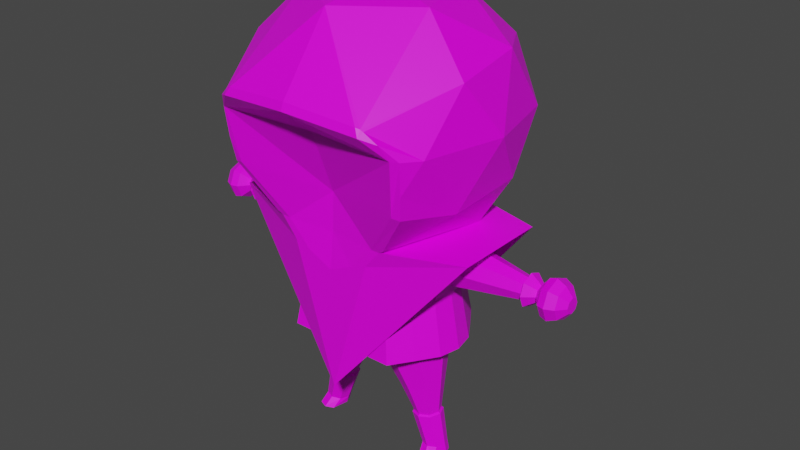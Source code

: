 # Source: Pack-Man.blend  (saved by Blender 3.2.14; exported with 4.5.12 LTS)
import bpy
from mathutils import Matrix  # noqa: F401  (used for matrix-valued properties, if any)

bpy.ops.wm.read_factory_settings(use_empty=True)
scene = bpy.context.scene
scene.name = 'Scene'

# ---- collections
col_collection = bpy.data.collections.new('Collection'); scene.collection.children.link(col_collection)

# ---- images (referenced by path relative to the original .blend; pixels are not part of the script)
import os
ASSET_DIR = os.environ.get("B2B_ASSET_DIR", "")  # directory of the original .blend (textures are referenced by path, not embedded)
HERE = os.path.dirname(os.path.abspath(__file__))  # packed textures are extracted next to this script under _unpacked/

def load_image(name, relpath, width, height, colorspace="sRGB"):
    """Load a texture the original file referenced (path relative to the .blend, or extracted next to this script)."""
    p = next((c for c in (os.path.join(HERE, relpath), os.path.join(ASSET_DIR, relpath)) if relpath and os.path.exists(c)), "")
    if p:
        img = bpy.data.images.load(p, check_existing=True)
        img.name = name
    else:  # same state as the original file: an image datablock whose file is absent (Cycles renders it pink)
        img = bpy.data.images.new(name, width, height)
        img.source = "FILE"
        img.filepath = "//" + (relpath or name)
    img.colorspace_settings.name = colorspace
    return img
img_untitled_1_png = load_image('Untitled-1.png', 'Untitled-1.png', 1024, 1024, 'sRGB')

# ---- materials (node trees are filled in below, after node groups)
mat_material_001 = bpy.data.materials.new('Material.001')
mat_material_001.use_transparent_shadow = False
mat_material_002 = bpy.data.materials.new('Material.002')
mat_material_002.use_transparent_shadow = False
mat_material_003 = bpy.data.materials.new('Material.003')
mat_material_003.use_transparent_shadow = False
mat_material_004 = bpy.data.materials.new('Material.004')
mat_material_004.use_transparent_shadow = False
mat_material_005 = bpy.data.materials.new('Material.005')
mat_material_005.use_transparent_shadow = False
mat_material_006 = bpy.data.materials.new('Material.006')
mat_material_006.use_transparent_shadow = False
mat_material_007 = bpy.data.materials.new('Material.007')
mat_material_007.use_transparent_shadow = False

# ---- material node trees
mat_material_001.use_nodes = True; mat_material_001.node_tree.nodes.clear()
_N = mat_material_001.node_tree.nodes; _L = mat_material_001.node_tree.links
n0 = _N.new('ShaderNodeBsdfPrincipled'); n0.name = 'Principled BSDF'; n0.location = (10, 300)
n0.distribution = 'GGX'
n0.subsurface_method = 'RANDOM_WALK_SKIN'
n0.inputs[0].default_value = (0.3844, 0.2006, 0.01384, 1.0)
n0.inputs[3].default_value = 1.45
n0.inputs[27].default_value = (0.0, 0.0, 0.0, 1.0)
n0.inputs[28].default_value = 1.0
n1 = _N.new('ShaderNodeOutputMaterial'); n1.name = 'Material Output'; n1.location = (300, 300)
_L.new(n0.outputs[0], n1.inputs[0])
n1.is_active_output = True
mat_material_002.use_nodes = True; mat_material_002.node_tree.nodes.clear()
_N = mat_material_002.node_tree.nodes; _L = mat_material_002.node_tree.links
n0 = _N.new('ShaderNodeBsdfPrincipled'); n0.name = 'Principled BSDF'; n0.location = (10, 300)
n0.distribution = 'GGX'
n0.subsurface_method = 'RANDOM_WALK_SKIN'
n0.inputs[0].default_value = (0.8, 0.02739, 0.02428, 1.0)
n0.inputs[3].default_value = 1.45
n0.inputs[27].default_value = (0.0, 0.0, 0.0, 1.0)
n0.inputs[28].default_value = 1.0
n1 = _N.new('ShaderNodeOutputMaterial'); n1.name = 'Material Output'; n1.location = (300, 300)
_L.new(n0.outputs[0], n1.inputs[0])
n1.is_active_output = True
mat_material_003.use_nodes = True; mat_material_003.node_tree.nodes.clear()
_N = mat_material_003.node_tree.nodes; _L = mat_material_003.node_tree.links
n0 = _N.new('ShaderNodeBsdfPrincipled'); n0.name = 'Principled BSDF'; n0.location = (10, 300)
n0.distribution = 'GGX'
n0.subsurface_method = 'RANDOM_WALK_SKIN'
n0.inputs[3].default_value = 1.45
n0.inputs[27].default_value = (0.0, 0.0, 0.0, 1.0)
n0.inputs[28].default_value = 1.0
n1 = _N.new('ShaderNodeOutputMaterial'); n1.name = 'Material Output'; n1.location = (300, 300)
_L.new(n0.outputs[0], n1.inputs[0])
n1.is_active_output = True
mat_material_004.use_nodes = True; mat_material_004.node_tree.nodes.clear()
_N = mat_material_004.node_tree.nodes; _L = mat_material_004.node_tree.links
n0 = _N.new('ShaderNodeBsdfPrincipled'); n0.name = 'Principled BSDF'; n0.location = (10, 300)
n0.distribution = 'GGX'
n0.subsurface_method = 'RANDOM_WALK_SKIN'
n0.inputs[0].default_value = (0.002579, 0.002579, 0.002579, 1.0)
n0.inputs[3].default_value = 1.45
n0.inputs[27].default_value = (0.0, 0.0, 0.0, 1.0)
n0.inputs[28].default_value = 1.0
n1 = _N.new('ShaderNodeOutputMaterial'); n1.name = 'Material Output'; n1.location = (300, 300)
_L.new(n0.outputs[0], n1.inputs[0])
n1.is_active_output = True
mat_material_005.use_nodes = True; mat_material_005.node_tree.nodes.clear()
_N = mat_material_005.node_tree.nodes; _L = mat_material_005.node_tree.links
n0 = _N.new('ShaderNodeBsdfPrincipled'); n0.name = 'Principled BSDF'; n0.location = (10, 300)
n0.distribution = 'GGX'
n0.subsurface_method = 'RANDOM_WALK_SKIN'
n0.inputs[0].default_value = (0.1424, 0.0739, 0.01243, 1.0)
n0.inputs[3].default_value = 1.45
n0.inputs[27].default_value = (0.0, 0.0, 0.0, 1.0)
n0.inputs[28].default_value = 1.0
n1 = _N.new('ShaderNodeOutputMaterial'); n1.name = 'Material Output'; n1.location = (300, 300)
_L.new(n0.outputs[0], n1.inputs[0])
n1.is_active_output = True
mat_material_006.use_nodes = True; mat_material_006.node_tree.nodes.clear()
_N = mat_material_006.node_tree.nodes; _L = mat_material_006.node_tree.links
n0 = _N.new('ShaderNodeBsdfPrincipled'); n0.name = 'Principled BSDF'; n0.location = (10, 300)
n0.distribution = 'GGX'
n0.subsurface_method = 'RANDOM_WALK_SKIN'
n0.inputs[0].default_value = (0.03106, 0.01622, 0.006847, 1.0)
n0.inputs[3].default_value = 1.45
n0.inputs[27].default_value = (0.0, 0.0, 0.0, 1.0)
n0.inputs[28].default_value = 1.0
n1 = _N.new('ShaderNodeOutputMaterial'); n1.name = 'Material Output'; n1.location = (300, 300)
_L.new(n0.outputs[0], n1.inputs[0])
n1.is_active_output = True
mat_material_007.use_nodes = True; mat_material_007.node_tree.nodes.clear()
_N = mat_material_007.node_tree.nodes; _L = mat_material_007.node_tree.links
n0 = _N.new('ShaderNodeBsdfPrincipled'); n0.name = 'Principled BSDF'; n0.location = (10, 300)
n0.distribution = 'GGX'
n0.subsurface_method = 'RANDOM_WALK_SKIN'
n0.inputs[2].default_value = 0.4409
n0.inputs[3].default_value = 1.45
n0.inputs[13].default_value = 0.3898
n0.inputs[27].default_value = (0.0, 0.0, 0.0, 1.0)
n0.inputs[28].default_value = 1.0
n1 = _N.new('ShaderNodeOutputMaterial'); n1.name = 'Material Output'; n1.location = (300, 300)
n2 = _N.new('ShaderNodeTexImage'); n2.name = 'Image Texture'; n2.location = (-280, 280)
n2.image = img_untitled_1_png
_L.new(n0.outputs[0], n1.inputs[0])
_L.new(n2.outputs[0], n0.inputs[0])
n1.is_active_output = True

# ---- world
world_world = bpy.data.worlds.new('World'); scene.world = world_world
world_world.use_nodes = True; world_world.node_tree.nodes.clear()
_N = world_world.node_tree.nodes; _L = world_world.node_tree.links
n0 = _N.new('ShaderNodeOutputWorld'); n0.name = 'World Output'; n0.location = (300, 300)
n1 = _N.new('ShaderNodeBackground'); n1.name = 'Background'; n1.location = (10, 300)
n1.inputs[0].default_value = (0.05088, 0.05088, 0.05088, 1.0)
_L.new(n1.outputs[0], n0.inputs[0])
n0.is_active_output = True
world_world.color = (0.05088, 0.05088, 0.05088)
world_world.use_sun_shadow = False
world_world.sun_shadow_jitter_overblur = 0.0

# ---- meshes
me_icosphere = bpy.data.meshes.new('Icosphere')
me_icosphere.from_pydata([(-1.195, 0.0, 2.93), (-0.3692, 1.136, 2.93), (0.9203, 0.8598, 2.95), (-0.9666, 0.7023, 3.988), (0.3692, 1.136, 3.988), (1.238, 0.0, 3.732), (-1.119e-10, 0.0, 4.585), (0.6721, 0.0, 2.837), (0.7352, 0.4817, 2.458), (-0.9088, 0.0, 2.497), (-0.2808, 0.8643, 2.458), (-0.9193, 0.6679, 2.837), (0.3511, 1.081, 2.837), (1.015, 0.9247, 3.485), (-0.7852, 1.081, 3.459), (-1.27, 0.4128, 3.459), (0.7852, 1.081, 3.459), (-1.119e-10, 1.277, 3.459), (-1.136, 0.0, 4.081), (-0.3511, 1.081, 4.081), (1.165, 0.7335, 3.674), (0.7023, 0.0, 4.465), (-0.5681, 0.4128, 4.465), (0.217, 0.6679, 4.465), (-0.6339, 0.5577, 1.268), (-0.5675, 0.4822, 1.803), (0.6339, 0.5577, 1.268), (0.5675, 0.4822, 1.803), (-0.6215, 0.4804, 2.417), (0.6215, 0.4804, 2.417), (-0.5675, 0.0, 1.803), (-0.6339, 0.0, 1.268), (-0.5681, 0.0, 4.465), (-1.27, 0.0, 3.459), (0.9044, 0.0, 3.459), (0.689, 0.0, 2.458), (0.6339, 0.0, 1.268), (0.5675, 0.0, 1.803), (-0.6536, 0.0, 2.417), (0.672, 0.0, 2.417), (0.4634, 1.291, 2.459), (-0.758, 0.2961, 2.458), (-0.4862, 1.291, 2.461), (0.7352, 0.0, 0.8583), (-0.758, 0.0, 0.8622), (-0.758, 0.0, 2.458), (0.4226, 0.703, 1.268), (0.2113, 0.8415, 1.268), (0.0, 0.8859, 1.268), (-0.2113, 0.8415, 1.268), (-0.4226, 0.703, 1.268), (-0.3784, 0.6169, 1.803), (-0.1892, 0.7454, 1.803), (1.346e-08, 0.7865, 1.803), (0.1892, 0.7454, 1.803), (0.3784, 0.6169, 1.803), (-0.4722, 0.6257, 2.417), (-0.2361, 0.7642, 2.417), (1.49e-08, 0.8085, 2.417), (0.2361, 0.7642, 2.417), (0.4722, 0.6257, 2.417), (0.522, 0.0, 1.268), (0.2395, 0.0, 1.208), (0.0, 0.0, 1.208), (-0.2395, 0.0, 1.208), (-0.479, 0.0, 1.268), (-3.189e-09, 0.8382, 1.933), (-6.498e-09, 1.23, 1.997), (0.165, 0.8382, 2.001), (0.1196, 1.23, 2.046), (0.2333, 0.8382, 2.166), (0.1691, 1.23, 2.166), (0.165, 0.8382, 2.331), (0.1196, 1.23, 2.286), (-2.358e-08, 0.8382, 2.399), (-2.128e-08, 1.23, 2.335), (-0.165, 0.8382, 2.331), (-0.1196, 1.23, 2.286), (-0.2333, 0.8382, 2.166), (-0.1691, 1.23, 2.166), (-0.165, 0.8382, 2.001), (-0.1196, 1.23, 2.046), (-9.839e-09, 1.585, 2.057), (0.07679, 1.585, 2.089), (0.1086, 1.585, 2.166), (0.07679, 1.585, 2.243), (-1.933e-08, 1.585, 2.275), (-0.07679, 1.585, 2.243), (-0.1086, 1.585, 2.166), (-0.07679, 1.585, 2.089), (-7.375e-09, 1.616, 2.005), (0.1142, 1.616, 2.052), (0.1615, 1.616, 2.166), (0.1142, 1.616, 2.28), (-2.149e-08, 1.616, 2.328), (-0.1142, 1.616, 2.28), (-0.1615, 1.616, 2.166), (-0.1142, 1.616, 2.052), (-1.025e-08, 1.719, 2.087), (0.05614, 1.719, 2.11), (0.07939, 1.719, 2.166), (0.05614, 1.719, 2.222), (-1.719e-08, 1.719, 2.245), (-0.05614, 1.719, 2.222), (-0.07939, 1.719, 2.166), (-0.05614, 1.719, 2.11), (-6.743e-09, 1.797, 1.987), (0.1269, 1.797, 2.039), (0.1795, 1.797, 2.166), (0.1269, 1.797, 2.293), (-2.243e-08, 1.797, 2.346), (-0.1269, 1.797, 2.293), (-0.1795, 1.797, 2.166), (-0.1269, 1.797, 2.039), (-6.442e-09, 1.868, 1.966), (0.1418, 1.868, 2.024), (0.2005, 1.868, 2.166), (0.1418, 1.868, 2.308), (-2.397e-08, 1.868, 2.367), (-0.1418, 1.868, 2.308), (-0.2005, 1.868, 2.166), (-0.1418, 1.868, 2.024), (-7.778e-09, 1.955, 2.006), (0.113, 1.955, 2.053), (0.1599, 1.955, 2.166), (0.113, 1.955, 2.279), (-2.175e-08, 1.955, 2.326), (-0.113, 1.955, 2.279), (-0.1599, 1.955, 2.166), (-0.113, 1.955, 2.053), (-9.577e-09, 2.026, 2.091), (0.05319, 2.026, 2.113), (0.07522, 2.026, 2.166), (0.05319, 2.026, 2.219), (-1.615e-08, 2.026, 2.241), (-0.05319, 2.026, 2.219), (-0.07522, 2.026, 2.166), (-0.05319, 2.026, 2.113), (-4.657e-09, 2.026, 2.166), (0.9388, 0.9702, 3.17), (1.208, 0.0, 3.807), (0.9053, 0.9397, 2.94), (1.119, 0.757, 3.72), (0.7352, 0.5638, 2.458), (1.081, 0.8675, 3.626), (1.124, 0.7307, 3.736), (0.7352, 0.0, 2.095), (0.7457, 0.618, 2.488), (0.971, 0.9865, 3.48), (1.14, 0.6936, 3.748), (0.7352, 0.2511, 2.214), (0.7352, 0.409, 2.267), (0.7352, 0.0, 2.017), (0.7352, 0.2302, 2.118), (-0.09349, 0.4435, 0.425), (-5.312e-08, 0.405, 0.4206), (-6.45e-09, 0.04736, 1.055), (-9.463e-09, 0.2596, 0.7029), (-0.2399, 0.1447, 1.075), (-0.1544, 0.3222, 0.7158), (-0.3393, 0.3796, 1.124), (-0.2183, 0.4734, 0.7472), (-0.2399, 0.6146, 1.173), (-0.1544, 0.6246, 0.7785), (2.322e-08, 0.7119, 1.193), (9.625e-09, 0.6872, 0.7915), (0.2399, 0.6146, 1.173), (0.1544, 0.6246, 0.7785), (0.3393, 0.3796, 1.124), (0.2183, 0.4734, 0.7472), (0.2399, 0.1447, 1.075), (0.1544, 0.3222, 0.7158), (-0.1322, 0.5364, 0.4356), (-0.09349, 0.6293, 0.4462), (-4.156e-08, 0.6677, 0.4505), (0.09349, 0.6293, 0.4462), (0.1322, 0.5364, 0.4356), (0.09349, 0.4435, 0.425), (-0.1068, 0.4319, 0.4096), (-5.273e-08, 0.388, 0.4046), (-0.151, 0.538, 0.4217), (-0.1068, 0.644, 0.4337), (-3.953e-08, 0.688, 0.4388), (0.1068, 0.644, 0.4337), (0.151, 0.538, 0.4217), (0.1068, 0.4319, 0.4096), (-0.08547, 0.5451, 0.08912), (-5.299e-08, 0.5098, 0.08624), (-0.1209, 0.6303, 0.09607), (-0.08547, 0.7155, 0.103), (-4.242e-08, 0.7508, 0.1059), (0.08547, 0.7155, 0.103), (0.1209, 0.6303, 0.09607), (0.08547, 0.5451, 0.08912), (-0.08547, 0.567, 0.009962), (-5.299e-08, 0.5318, 0.009962), (-0.1209, 0.6522, 0.009962), (-0.08547, 0.7374, 0.009962), (-4.242e-08, 0.7727, 0.009962), (0.1661, 0.7374, 0.009962), (0.2015, 0.6522, 0.009962), (0.1661, 0.567, 0.009962), (3.915e-09, 0.685, 0.7535), (0.1476, 0.3358, 0.6834), (-0.1476, 0.6251, 0.7414), (-1.433e-08, 0.2758, 0.6714), (0.2087, 0.4804, 0.7124), (0.1476, 0.6251, 0.7414), (-0.2087, 0.4804, 0.7124), (-0.1476, 0.3358, 0.6834), (-6.15e-09, 1.189, 1.99), (0.1244, 1.189, 2.042), (0.1759, 1.189, 2.166), (0.1244, 1.189, 2.29), (-2.153e-08, 1.189, 2.342), (-0.1244, 1.189, 2.29), (-0.1759, 1.189, 2.166), (-0.1244, 1.189, 2.042), (-0.522, 0.5599, 1.268), (0.522, 0.5599, 1.268), (-0.522, 0.0, 1.268), (0.348, 0.6654, 1.268), (0.174, 0.7661, 1.268), (0.0, 0.7983, 1.268), (-0.174, 0.7661, 1.268), (-0.348, 0.6654, 1.268)], [(65, 31), (64, 65)], [(46, 55, 27, 26), (1, 11, 14), (2, 141, 139), (1, 14, 17), (2, 139, 148, 13), (3, 18, 22), (4, 19, 23), (5, 20, 149, 140), (21, 23, 6), (21, 149, 145, 23), (20, 142, 145), (23, 22, 6), (23, 19, 22), (19, 3, 22), (13, 20, 5), (13, 148, 144, 20), (16, 4, 142, 144), (17, 19, 4), (17, 14, 19), (14, 3, 19), (15, 18, 3), (16, 17, 4), (16, 12, 17), (12, 1, 17), (14, 15, 3), (14, 11, 15), (11, 0, 15), (34, 13, 5), (7, 13, 34), (7, 2, 13), (8, 147, 141, 2), (8, 143, 147), (10, 1, 12), (10, 11, 1), (10, 41, 11), (9, 0, 11), (7, 8, 2), (31, 30, 25, 24), (37, 27, 29, 39), (51, 25, 28, 56), (26, 27, 37, 36), (156, 170, 63), (22, 32, 6), (15, 33, 18), (22, 18, 32), (25, 30, 38, 28), (15, 0, 33), (8, 7, 35), (11, 41, 9), (10, 40, 42), (10, 143, 40), (10, 42, 41), (146, 150, 35), (9, 41, 45), (44, 45, 41), (62, 170, 61), (168, 61, 170), (63, 170, 62), (27, 55, 60, 29), (55, 54, 59, 60), (59, 54, 70), (52, 57, 78), (52, 51, 56, 57), (24, 25, 51, 50), (50, 51, 52, 49), (49, 52, 53, 48), (48, 53, 54, 47), (47, 54, 55, 46), (210, 67, 69, 211), (211, 69, 71, 212), (212, 71, 73, 213), (213, 73, 75, 214), (214, 75, 77, 215), (215, 77, 79, 216), (81, 79, 88, 89), (216, 79, 81, 217), (217, 81, 67, 210), (57, 76, 78), (58, 74, 76), (57, 58, 76), (80, 52, 78), (66, 52, 80), (52, 66, 53), (54, 53, 66), (66, 68, 54), (68, 70, 54), (59, 70, 72), (74, 58, 72), (58, 59, 72), (88, 87, 95, 96), (71, 69, 83, 84), (77, 75, 86, 87), (67, 81, 89, 82), (69, 67, 82, 83), (73, 71, 84, 85), (79, 77, 87, 88), (75, 73, 85, 86), (91, 90, 98, 99), (86, 85, 93, 94), (84, 83, 91, 92), (89, 88, 96, 97), (87, 86, 94, 95), (85, 84, 92, 93), (83, 82, 90, 91), (82, 89, 97, 90), (105, 104, 112, 113), (90, 97, 105, 98), (96, 95, 103, 104), (94, 93, 101, 102), (92, 91, 99, 100), (97, 96, 104, 105), (95, 94, 102, 103), (93, 92, 100, 101), (109, 108, 116, 117), (103, 102, 110, 111), (101, 100, 108, 109), (99, 98, 106, 107), (98, 105, 113, 106), (104, 103, 111, 112), (102, 101, 109, 110), (100, 99, 107, 108), (121, 120, 128, 129), (107, 106, 114, 115), (106, 113, 121, 114), (112, 111, 119, 120), (110, 109, 117, 118), (108, 107, 115, 116), (113, 112, 120, 121), (111, 110, 118, 119), (126, 125, 133, 134), (119, 118, 126, 127), (117, 116, 124, 125), (115, 114, 122, 123), (114, 121, 129, 122), (120, 119, 127, 128), (118, 117, 125, 126), (116, 115, 123, 124), (130, 137, 138, 131), (124, 123, 131, 132), (129, 128, 136, 137), (127, 126, 134, 135), (125, 124, 132, 133), (123, 122, 130, 131), (122, 129, 137, 130), (128, 127, 135, 136), (137, 136, 135, 138), (131, 138, 133, 132), (138, 135, 134, 133), (58, 57, 10), (57, 56, 10), (56, 28, 10), (28, 41, 10), (28, 38, 41), (41, 38, 45), (58, 10, 59), (59, 10, 143, 8), (60, 59, 8), (29, 60, 8), (8, 35, 29), (39, 29, 35), (139, 141, 12, 16), (145, 149, 20), (144, 142, 20), (150, 8, 35), (141, 147, 12), (145, 142, 4, 23), (140, 149, 21), (147, 143, 10, 12), (148, 139, 16), (144, 148, 16), (40, 143, 151), (43, 40, 151, 153), (146, 152, 153, 150), (153, 152, 43), (150, 153, 151), (150, 151, 143, 8), (172, 180, 178, 154), (205, 155, 177, 203), (156, 158, 159, 157), (177, 185, 184, 176), (202, 174, 173, 204), (158, 160, 161, 159), (155, 179, 185, 177), (203, 177, 176, 206), (160, 162, 163, 161), (173, 181, 180, 172), (204, 173, 172, 208), (162, 164, 165, 163), (174, 182, 181, 173), (209, 154, 155, 205), (164, 166, 167, 165), (180, 188, 186, 178), (206, 176, 175, 207), (166, 168, 169, 167), (208, 172, 154, 209), (154, 178, 179, 155), (168, 170, 171, 169), (176, 184, 183, 175), (207, 175, 174, 202), (170, 156, 157, 171), (175, 183, 182, 174), (193, 201, 200, 192), (182, 190, 189, 181), (184, 192, 191, 183), (179, 187, 193, 185), (178, 186, 187, 179), (181, 189, 188, 180), (183, 191, 190, 182), (185, 193, 192, 184), (194, 196, 197, 198, 199, 200, 201, 195), (188, 196, 194, 186), (190, 198, 197, 189), (192, 200, 199, 191), (187, 195, 201, 193), (186, 194, 195, 187), (189, 197, 196, 188), (191, 199, 198, 190), (167, 207, 202, 165), (161, 208, 209, 159), (169, 206, 207, 167), (159, 209, 205, 157), (163, 204, 208, 161), (171, 203, 206, 169), (165, 202, 204, 163), (157, 205, 203, 171), (80, 217, 210, 66), (78, 216, 217, 80), (76, 215, 216, 78), (74, 214, 215, 76), (72, 213, 214, 74), (70, 212, 213, 72), (68, 211, 212, 70), (66, 210, 211, 68), (47, 46, 221, 222), (31, 24, 218, 220), (24, 50, 225, 218), (50, 49, 224, 225), (48, 47, 222, 223), (46, 26, 219, 221), (26, 36, 61, 219), (49, 48, 223, 224), (61, 168, 219), (219, 168, 166), (222, 219, 166), (166, 164, 222), (222, 164, 223), (224, 223, 164), (164, 162, 224), (224, 162, 225), (218, 225, 162), (160, 218, 162), (218, 160, 220), (220, 160, 158), (64, 220, 158), (158, 156, 63), (64, 158, 63), (42, 44, 41)])
me_icosphere.polygons.foreach_set('material_index', [6, 6, 6, 6, 6, 6, 6, 6, 6, 6, 6, 6, 6, 6, 6, 6, 6, 6, 6, 6, 6, 6, 6, 6, 6, 6, 6, 6, 6, 6, 6, 6, 6, 6, 6, 6, 6, 6, 6, 6, 6, 6, 6, 6, 6, 6, 6, 6, 6, 6, 6, 6, 6, 6, 6, 6, 6, 6, 6, 6, 6, 6, 6, 6, 6, 6, 6, 6, 6, 6, 6, 6, 6, 6, 6, 6, 6, 6, 6, 6, 6, 6, 6, 6, 6, 6, 6, 6, 6, 6, 6, 6, 6, 6, 6, 6, 6, 6, 6, 6, 6, 6, 6, 6, 6, 6, 6, 6, 6, 6, 6, 6, 6, 6, 6, 6, 6, 6, 6, 6, 6, 6, 6, 6, 6, 6, 6, 6, 6, 6, 6, 6, 6, 6, 6, 6, 6, 6, 6, 6, 6, 6, 6, 6, 6, 6, 6, 6, 6, 6, 6, 6, 6, 6, 6, 6, 6, 6, 6, 6, 6, 6, 6, 6, 6, 6, 6, 6, 6, 6, 6, 6, 6, 6, 6, 6, 6, 6, 6, 6, 6, 6, 6, 6, 6, 6, 6, 6, 6, 6, 6, 6, 6, 6, 6, 6, 6, 6, 6, 6, 6, 6, 6, 6, 6, 6, 6, 6, 6, 6, 6, 6, 6, 6, 6, 6, 6, 6, 6, 6, 6, 6, 6, 6, 6, 6, 6, 6, 6, 6, 6, 6, 6, 6, 6, 6, 6, 6, 6, 6, 6, 6, 6, 6, 6, 6, 6, 6, 6, 6, 6, 6, 6, 6, 6, 6, 6])
_uv = me_icosphere.uv_layers.new(name='UVMap')
_uv.uv.foreach_set('vector', [0.8415, 0.2598, 0.8434, 0.1606, 0.8888, 0.1602, 0.883, 0.2576, 0.3302, 0.7687, 0.301, 0.6859, 0.3917, 0.7118, 0.03104, 0.5779, 0.01828, 0.5797, 0.01338, 0.5427, 0.3302, 0.7687, 0.3917, 0.7118, 0.3974, 0.8157, 0.03104, 0.5779, 0.01338, 0.5427, 0.01073, 0.4931, 0.02062, 0.4918, 0.0759, 0.791, 0.1102, 0.734, 0.1334, 0.8044, 0.1003, 0.9064, 0.08493, 0.8496, 0.1447, 0.872, 0.1682, 0.4499, 0.05119, 0.4601, 0.05751, 0.4485, 0.1681, 0.4382, 0.2127, 0.8984, 0.1447, 0.872, 0.1925, 0.832, 0.2127, 0.8984, 0.1454, 0.9766, 0.1417, 0.975, 0.1447, 0.872, 0.05119, 0.4601, 0.04738, 0.4532, 0.05158, 0.4506, 0.1447, 0.872, 0.1334, 0.8044, 0.1925, 0.832, 0.1447, 0.872, 0.08493, 0.8496, 0.1334, 0.8044, 0.08493, 0.8496, 0.0759, 0.791, 0.1334, 0.8044, 0.02974, 0.4977, 0.05824, 0.4682, 0.1673, 0.4587, 0.02062, 0.4918, 0.01073, 0.4931, 0.02977, 0.4686, 0.05119, 0.4601, 0.08374, 0.9636, 0.1003, 0.9064, 0.1349, 0.9767, 0.1203, 0.9793, 0.04256, 0.8977, 0.08493, 0.8496, 0.1003, 0.9064, 0.04256, 0.8977, 0.02456, 0.8234, 0.08493, 0.8496, 0.02456, 0.8234, 0.0759, 0.791, 0.08493, 0.8496, 0.03634, 0.7436, 0.1102, 0.734, 0.0759, 0.791, 0.08374, 0.9636, 0.04256, 0.8977, 0.1003, 0.9064, 0.3854, 0.9188, 0.3132, 0.8559, 0.3974, 0.8157, 0.3132, 0.8559, 0.3302, 0.7687, 0.3974, 0.8157, 0.02456, 0.8234, 0.03634, 0.7436, 0.0759, 0.791, 0.3917, 0.7118, 0.301, 0.6859, 0.3593, 0.6116, 0.301, 0.6859, 0.2737, 0.5993, 0.3593, 0.6116, 0.1671, 0.5025, 0.02974, 0.4977, 0.1673, 0.4587, 0.1671, 0.5971, 0.02974, 0.4977, 0.1671, 0.5025, 0.1671, 0.5971, 0.03945, 0.5781, 0.02974, 0.4977, 0.09128, 0.6581, 0.06956, 0.6532, 0.01828, 0.5797, 0.03104, 0.5779, 0.09128, 0.6581, 0.07819, 0.6582, 0.06956, 0.6532, 0.2617, 0.7735, 0.3302, 0.7687, 0.3132, 0.8559, 0.2617, 0.7735, 0.301, 0.6859, 0.3302, 0.7687, 0.2617, 0.7735, 0.2319, 0.6826, 0.301, 0.6859, 0.22, 0.6395, 0.2737, 0.5993, 0.301, 0.6859, 0.1671, 0.5971, 0.09564, 0.6528, 0.03945, 0.5781, 0.5409, 0.256, 0.5423, 0.16, 0.6325, 0.1603, 0.6383, 0.2576, 0.979, 0.1599, 0.8888, 0.1602, 0.8928, 0.04204, 0.9844, 0.04357, 0.6779, 0.1607, 0.6325, 0.1603, 0.6284, 0.04214, 0.6678, 0.04272, 0.883, 0.2576, 0.8888, 0.1602, 0.979, 0.1599, 0.9804, 0.256, 0.3418, 0.2695, 0.4082, 0.2496, 0.3403, 0.3132, 0.1334, 0.8044, 0.1623, 0.7806, 0.1925, 0.832, 0.03634, 0.7436, 0.05298, 0.7055, 0.1102, 0.734, 0.1334, 0.8044, 0.1102, 0.734, 0.1623, 0.7806, 0.6325, 0.1603, 0.5423, 0.16, 0.5372, 0.0442, 0.6284, 0.04214, 0.3593, 0.6116, 0.2737, 0.5993, 0.3332, 0.5653, 0.09564, 0.6528, 0.1671, 0.5971, 0.1672, 0.6532, 0.301, 0.6859, 0.2319, 0.6826, 0.22, 0.6395, 0.4952, 0.7161, 0.5353, 0.6419, 0.5377, 0.7352, 0.4952, 0.7161, 0.4631, 0.6171, 0.5353, 0.6419, 0.4952, 0.7161, 0.5377, 0.7352, 0.4406, 0.7644, 0.1673, 0.7066, 0.13, 0.689, 0.1672, 0.6532, 0.22, 0.6395, 0.2319, 0.6826, 0.2048, 0.6537, 0.4585, 0.9228, 0.4128, 0.7729, 0.4406, 0.7644, 0.4172, 0.3072, 0.4082, 0.2496, 0.5077, 0.2971, 0.4411, 0.1825, 0.5077, 0.2971, 0.4082, 0.2496, 0.3403, 0.3132, 0.4082, 0.2496, 0.4172, 0.3072, 0.8888, 0.1602, 0.8434, 0.1606, 0.8534, 0.04263, 0.8928, 0.04204, 0.8434, 0.1606, 0.7991, 0.1617, 0.8014, 0.04436, 0.8534, 0.04263, 0.3626, 0.3544, 0.3479, 0.4505, 0.3647, 0.3952, 0.4125, 0.4699, 0.4537, 0.381, 0.4288, 0.4139, 0.7221, 0.1617, 0.6779, 0.1607, 0.6678, 0.04272, 0.7198, 0.04444, 0.6383, 0.2576, 0.6325, 0.1603, 0.6779, 0.1607, 0.6798, 0.2598, 0.6798, 0.2598, 0.6779, 0.1607, 0.7221, 0.1617, 0.7241, 0.2602, 0.7241, 0.2602, 0.7221, 0.1617, 0.7606, 0.162, 0.7606, 0.2604, 0.7606, 0.2604, 0.7606, 0.162, 0.7991, 0.1617, 0.7971, 0.2602, 0.7971, 0.2602, 0.7991, 0.1617, 0.8434, 0.1606, 0.8415, 0.2598, 0.1378, 0.2257, 0.1362, 0.2438, 0.09607, 0.2403, 0.09605, 0.2221, 0.09605, 0.2221, 0.09607, 0.2403, 0.03979, 0.2438, 0.03753, 0.2257, 0.1378, 0.2257, 0.1362, 0.2438, 0.09607, 0.2403, 0.09605, 0.2221, 0.09605, 0.2221, 0.09607, 0.2403, 0.03979, 0.2438, 0.03753, 0.2257, 0.1378, 0.2257, 0.1362, 0.2438, 0.09607, 0.2403, 0.09605, 0.2221, 0.09605, 0.2221, 0.09607, 0.2403, 0.03979, 0.2438, 0.03753, 0.2257, 0.09607, 0.2403, 0.1362, 0.2438, 0.1216, 0.3992, 0.09579, 0.3969, 0.1378, 0.2257, 0.1362, 0.2438, 0.09607, 0.2403, 0.09605, 0.2221, 0.09605, 0.2221, 0.09607, 0.2403, 0.03979, 0.2438, 0.03753, 0.2257, 0.4537, 0.381, 0.4302, 0.3884, 0.4288, 0.4139, 0.4096, 0.36, 0.4075, 0.3675, 0.4302, 0.3884, 0.4537, 0.381, 0.4096, 0.36, 0.4302, 0.3884, 0.4132, 0.4351, 0.4125, 0.4699, 0.4288, 0.4139, 0.3864, 0.4393, 0.4125, 0.4699, 0.4132, 0.4351, 0.4125, 0.4699, 0.3864, 0.4393, 0.38, 0.4609, 0.3479, 0.4505, 0.38, 0.4609, 0.3864, 0.4393, 0.3864, 0.4393, 0.3663, 0.4212, 0.3479, 0.4505, 0.3663, 0.4212, 0.3647, 0.3952, 0.3479, 0.4505, 0.3626, 0.3544, 0.3647, 0.3952, 0.3781, 0.3731, 0.4075, 0.3675, 0.4096, 0.36, 0.3781, 0.3731, 0.4096, 0.36, 0.3626, 0.3544, 0.3781, 0.3731, 0.2552, 0.01849, 0.3753, 0.01849, 0.3753, 0.01849, 0.2552, 0.01849, 0.03979, 0.2438, 0.09607, 0.2403, 0.09579, 0.3969, 0.05966, 0.3992, 0.09607, 0.2403, 0.1362, 0.2438, 0.1216, 0.3992, 0.09579, 0.3969, 0.03979, 0.2438, 0.09607, 0.2403, 0.09579, 0.3969, 0.05966, 0.3992, 0.09607, 0.2403, 0.1362, 0.2438, 0.1216, 0.3992, 0.09579, 0.3969, 0.09607, 0.2403, 0.1362, 0.2438, 0.1216, 0.3992, 0.09579, 0.3969, 0.03979, 0.2438, 0.09607, 0.2403, 0.09579, 0.3969, 0.05966, 0.3992, 0.03979, 0.2438, 0.09607, 0.2403, 0.09579, 0.3969, 0.05966, 0.3992, 0.8554, 0.01849, 0.9754, 0.01849, 0.9754, 0.01849, 0.8554, 0.01849, 0.4953, 0.01849, 0.6153, 0.01849, 0.6153, 0.01849, 0.4953, 0.01849, 0.7353, 0.01849, 0.8554, 0.01849, 0.8554, 0.01849, 0.7353, 0.01849, 0.1352, 0.01849, 0.2552, 0.01849, 0.2552, 0.01849, 0.1352, 0.01849, 0.3753, 0.01849, 0.4953, 0.01849, 0.4953, 0.01849, 0.3753, 0.01849, 0.6153, 0.01849, 0.7353, 0.01849, 0.7353, 0.01849, 0.6153, 0.01849, 0.8554, 0.01849, 0.9754, 0.01849, 0.9754, 0.01849, 0.8554, 0.01849, 0.01518, 0.01849, 0.1352, 0.01849, 0.1352, 0.01849, 0.01518, 0.01849, 0.1352, 0.01849, 0.2552, 0.01849, 0.2552, 0.01849, 0.1352, 0.01849, 0.01518, 0.01849, 0.1352, 0.01849, 0.1352, 0.01849, 0.01518, 0.01849, 0.2552, 0.01849, 0.3753, 0.01849, 0.3753, 0.01849, 0.2552, 0.01849, 0.4953, 0.01849, 0.6153, 0.01849, 0.6153, 0.01849, 0.4953, 0.01849, 0.7353, 0.01849, 0.8554, 0.01849, 0.8554, 0.01849, 0.7353, 0.01849, 0.1352, 0.01849, 0.2552, 0.01849, 0.2552, 0.01849, 0.1352, 0.01849, 0.3753, 0.01849, 0.4953, 0.01849, 0.4953, 0.01849, 0.3753, 0.01849, 0.6153, 0.01849, 0.7353, 0.01849, 0.7353, 0.01849, 0.6153, 0.01849, 0.6153, 0.01849, 0.7353, 0.01849, 0.7353, 0.01849, 0.6153, 0.01849, 0.3753, 0.01849, 0.4953, 0.01849, 0.4953, 0.01849, 0.3753, 0.01849, 0.6153, 0.01849, 0.7353, 0.01849, 0.7353, 0.01849, 0.6153, 0.01849, 0.8554, 0.01849, 0.9754, 0.01849, 0.9754, 0.01849, 0.8554, 0.01849, 0.01518, 0.01849, 0.1352, 0.01849, 0.1352, 0.01849, 0.01518, 0.01849, 0.2552, 0.01849, 0.3753, 0.01849, 0.3753, 0.01849, 0.2552, 0.01849, 0.4953, 0.01849, 0.6153, 0.01849, 0.6153, 0.01849, 0.4953, 0.01849, 0.7353, 0.01849, 0.8554, 0.01849, 0.8554, 0.01849, 0.7353, 0.01849, 0.1352, 0.01849, 0.2552, 0.01849, 0.2552, 0.01849, 0.1352, 0.01849, 0.8554, 0.01849, 0.9754, 0.01849, 0.9754, 0.01849, 0.8554, 0.01849, 0.01518, 0.01849, 0.1352, 0.01849, 0.1352, 0.01849, 0.01518, 0.01849, 0.2552, 0.01849, 0.3753, 0.01849, 0.3753, 0.01849, 0.2552, 0.01849, 0.4953, 0.01849, 0.6153, 0.01849, 0.6153, 0.01849, 0.4953, 0.01849, 0.7353, 0.01849, 0.8554, 0.01849, 0.8554, 0.01849, 0.7353, 0.01849, 0.1352, 0.01849, 0.2552, 0.01849, 0.2552, 0.01849, 0.1352, 0.01849, 0.3753, 0.01849, 0.4953, 0.01849, 0.4953, 0.01849, 0.3753, 0.01849, 0.4953, 0.01849, 0.6153, 0.01849, 0.6153, 0.01849, 0.4953, 0.01849, 0.3753, 0.01849, 0.4953, 0.01849, 0.4953, 0.01849, 0.3753, 0.01849, 0.6153, 0.01849, 0.7353, 0.01849, 0.7353, 0.01849, 0.6153, 0.01849, 0.8554, 0.01849, 0.9754, 0.01849, 0.9754, 0.01849, 0.8554, 0.01849, 0.01518, 0.01849, 0.1352, 0.01849, 0.1352, 0.01849, 0.01518, 0.01849, 0.2552, 0.01849, 0.3753, 0.01849, 0.3753, 0.01849, 0.2552, 0.01849, 0.4953, 0.01849, 0.6153, 0.01849, 0.6153, 0.01849, 0.4953, 0.01849, 0.7353, 0.01849, 0.8554, 0.01849, 0.8554, 0.01849, 0.7353, 0.01849, 0.9754, 0.01849, 0.1352, 0.01849, 0.4953, 0.01849, 0.8554, 0.01849, 0.7353, 0.01849, 0.8554, 0.01849, 0.8554, 0.01849, 0.7353, 0.01849, 0.1352, 0.01849, 0.2552, 0.01849, 0.2552, 0.01849, 0.1352, 0.01849, 0.3753, 0.01849, 0.4953, 0.01849, 0.4953, 0.01849, 0.3753, 0.01849, 0.6153, 0.01849, 0.7353, 0.01849, 0.7353, 0.01849, 0.6153, 0.01849, 0.8554, 0.01849, 0.9754, 0.01849, 0.9754, 0.01849, 0.8554, 0.01849, 0.01518, 0.01849, 0.1352, 0.01849, 0.1352, 0.01849, 0.01518, 0.01849, 0.2552, 0.01849, 0.3753, 0.01849, 0.3753, 0.01849, 0.2552, 0.01849, 0.1352, 0.01849, 0.2552, 0.01849, 0.3753, 0.01849, 0.4953, 0.01849, 0.8554, 0.01849, 0.4953, 0.01849, 0.6153, 0.01849, 0.7353, 0.01849, 0.4953, 0.01849, 0.3753, 0.01849, 0.4953, 0.01849, 0.6153, 0.01849, 0.4096, 0.36, 0.4537, 0.381, 0.4697, 0.3572, 0.4537, 0.381, 0.514, 0.4311, 0.4697, 0.3572, 0.514, 0.4311, 0.5546, 0.4762, 0.4697, 0.3572, 0.5546, 0.4762, 0.6081, 0.5185, 0.4697, 0.3572, 0.5546, 0.4762, 0.5983, 0.6122, 0.6081, 0.5185, 0.6081, 0.5185, 0.5983, 0.6122, 0.631, 0.604, 0.4096, 0.36, 0.4697, 0.3572, 0.3626, 0.3544, 0.3626, 0.3544, 0.4697, 0.3572, 0.2555, 0.3241, 0.2452, 0.3375, 0.3062, 0.3505, 0.3626, 0.3544, 0.2452, 0.3375, 0.2635, 0.3544, 0.3062, 0.3505, 0.2452, 0.3375, 0.2452, 0.3375, 0.185, 0.4172, 0.2635, 0.3544, 0.1916, 0.4235, 0.2635, 0.3544, 0.185, 0.4172, 0.344, 0.9367, 0.3144, 0.9293, 0.3132, 0.8559, 0.3854, 0.9188, 0.05158, 0.4506, 0.05751, 0.4485, 0.05119, 0.4601, 0.02977, 0.4686, 0.04738, 0.4532, 0.05119, 0.4601, 0.13, 0.689, 0.09564, 0.6528, 0.1672, 0.6532, 0.3144, 0.9293, 0.2424, 0.9091, 0.3132, 0.8559, 0.1417, 0.975, 0.1349, 0.9767, 0.1003, 0.9064, 0.1447, 0.872, 0.2126, 0.9785, 0.1454, 0.9766, 0.2127, 0.8984, 0.2424, 0.9091, 0.2335, 0.9066, 0.2617, 0.7735, 0.3132, 0.8559, 0.3836, 0.9464, 0.344, 0.9367, 0.3854, 0.9188, 0.1203, 0.9793, 0.09871, 0.978, 0.08374, 0.9636, 0.5353, 0.6419, 0.4631, 0.6171, 0.456, 0.594, 0.4676, 0.4497, 0.5353, 0.6419, 0.456, 0.594, 0.4456, 0.5736, 0.1682, 0.7157, 0.1682, 0.7281, 0.1315, 0.7121, 0.1281, 0.6969, 0.4456, 0.5736, 0.4279, 0.5564, 0.4676, 0.4497, 0.1281, 0.6969, 0.1315, 0.7121, 0.1029, 0.6885, 0.1281, 0.6969, 0.1029, 0.6885, 0.07819, 0.6582, 0.09128, 0.6581, 0.294, 0.4852, 0.2987, 0.4752, 0.2445, 0.4685, 0.2465, 0.4793, 0.9723, 0.9709, 0.9723, 0.9709, 0.9721, 0.8896, 0.9721, 0.8896, 0.6455, 0.321, 0.6457, 0.4023, 0.971, 0.4016, 0.9708, 0.3203, 0.5128, 0.3127, 0.5085, 0.3194, 0.5363, 0.3095, 0.5372, 0.304, 0.9716, 0.6456, 0.9716, 0.6456, 0.9714, 0.5643, 0.9714, 0.5643, 0.6457, 0.4023, 0.6459, 0.4837, 0.9712, 0.4829, 0.971, 0.4016, 0.2095, 0.5033, 0.2021, 0.4959, 0.1965, 0.5414, 0.2045, 0.5431, 0.9721, 0.8896, 0.9721, 0.8896, 0.972, 0.8083, 0.972, 0.8083, 0.6459, 0.4837, 0.6461, 0.565, 0.9714, 0.5643, 0.9712, 0.4829, 0.3241, 0.5175, 0.333, 0.5121, 0.2987, 0.4752, 0.294, 0.4852, 0.9714, 0.5643, 0.9714, 0.5643, 0.9712, 0.4829, 0.9712, 0.4829, 0.6461, 0.565, 0.6463, 0.6463, 0.9716, 0.6456, 0.9714, 0.5643, 0.5899, 0.8864, 0.5918, 0.8819, 0.5582, 0.8831, 0.5605, 0.8876, 0.971, 0.4016, 0.971, 0.4016, 0.9708, 0.3203, 0.9708, 0.3203, 0.6463, 0.6463, 0.6464, 0.7277, 0.9718, 0.7269, 0.9716, 0.6456, 0.2987, 0.4752, 0.3253, 0.4113, 0.2818, 0.4067, 0.2445, 0.4685, 0.972, 0.8083, 0.972, 0.8083, 0.9718, 0.7269, 0.9718, 0.7269, 0.6464, 0.7277, 0.6466, 0.809, 0.972, 0.8083, 0.9718, 0.7269, 0.9712, 0.4829, 0.9712, 0.4829, 0.971, 0.4016, 0.971, 0.4016, 0.2465, 0.4793, 0.2445, 0.4685, 0.2021, 0.4959, 0.2095, 0.5033, 0.6466, 0.809, 0.6468, 0.8903, 0.9721, 0.8896, 0.972, 0.8083, 0.5372, 0.304, 0.5363, 0.3095, 0.5758, 0.2964, 0.5718, 0.2925, 0.9718, 0.7269, 0.9718, 0.7269, 0.9716, 0.6456, 0.9716, 0.6456, 0.6468, 0.8903, 0.647, 0.9717, 0.9723, 0.9709, 0.9721, 0.8896, 0.6108, 0.8875, 0.6157, 0.883, 0.5918, 0.8819, 0.5899, 0.8864, 0.573, 0.4237, 0.5755, 0.453, 0.5986, 0.4485, 0.5955, 0.4167, 0.5918, 0.8819, 0.5909, 0.7834, 0.564, 0.7847, 0.5582, 0.8831, 0.5363, 0.3095, 0.5955, 0.4167, 0.6274, 0.4072, 0.5758, 0.2964, 0.633, 0.9317, 0.5213, 0.9329, 0.5185, 0.9633, 0.63, 0.9697, 0.6319, 0.903, 0.52, 0.9099, 0.5213, 0.9329, 0.633, 0.9317, 0.5582, 0.8831, 0.564, 0.7847, 0.5451, 0.7879, 0.5346, 0.8861, 0.6157, 0.883, 0.61, 0.7846, 0.5909, 0.7834, 0.5918, 0.8819, 0.5085, 0.3194, 0.573, 0.4237, 0.5955, 0.4167, 0.5363, 0.3095, 0.2962, 0.1186, 0.2697, 0.1697, 0.2869, 0.2245, 0.3379, 0.251, 0.3928, 0.2338, 0.4193, 0.1827, 0.402, 0.1279, 0.351, 0.1014, 0.3253, 0.4113, 0.333, 0.3913, 0.2897, 0.3886, 0.2818, 0.4067, 0.5909, 0.7834, 0.591, 0.7548, 0.5642, 0.7569, 0.564, 0.7847, 0.5955, 0.4167, 0.5986, 0.4485, 0.631, 0.4414, 0.6274, 0.4072, 0.5213, 0.9329, 0.4951, 0.9325, 0.4907, 0.9879, 0.5185, 0.9633, 0.52, 0.9099, 0.4929, 0.9094, 0.4951, 0.9325, 0.5213, 0.9329, 0.564, 0.7847, 0.5642, 0.7569, 0.5455, 0.7621, 0.5451, 0.7879, 0.61, 0.7846, 0.6319, 0.7568, 0.591, 0.7548, 0.5909, 0.7834, 0.9718, 0.7269, 0.9718, 0.7269, 0.9716, 0.6456, 0.9716, 0.6456, 0.9712, 0.4829, 0.9712, 0.4829, 0.971, 0.4016, 0.971, 0.4016, 0.972, 0.8083, 0.972, 0.8083, 0.9718, 0.7269, 0.9718, 0.7269, 0.971, 0.4016, 0.971, 0.4016, 0.9708, 0.3203, 0.9708, 0.3203, 0.9714, 0.5643, 0.9714, 0.5643, 0.9712, 0.4829, 0.9712, 0.4829, 0.9721, 0.8896, 0.9721, 0.8896, 0.972, 0.8083, 0.972, 0.8083, 0.9716, 0.6456, 0.9716, 0.6456, 0.9714, 0.5643, 0.9714, 0.5643, 0.9723, 0.9709, 0.9723, 0.9709, 0.9721, 0.8896, 0.9721, 0.8896, 0.09591, 0.06725, 0.09605, 0.2221, 0.03753, 0.2257, 0.0183, 0.07213, 0.1513, 0.07213, 0.1378, 0.2257, 0.09605, 0.2221, 0.09591, 0.06725, 0.09591, 0.06725, 0.09605, 0.2221, 0.03753, 0.2257, 0.0183, 0.07213, 0.1513, 0.07213, 0.1378, 0.2257, 0.09605, 0.2221, 0.09591, 0.06725, 0.09591, 0.06725, 0.09605, 0.2221, 0.03753, 0.2257, 0.0183, 0.07213, 0.1513, 0.07213, 0.1378, 0.2257, 0.09605, 0.2221, 0.09591, 0.06725, 0.09591, 0.06725, 0.09605, 0.2221, 0.03753, 0.2257, 0.0183, 0.07213, 0.1513, 0.07213, 0.1378, 0.2257, 0.09605, 0.2221, 0.09591, 0.06725, 0.7971, 0.2602, 0.8415, 0.2598, 0.8335, 0.2742, 0.7956, 0.275, 0.5409, 0.256, 0.6383, 0.2576, 0.6459, 0.2727, 0.5417, 0.2768, 0.6383, 0.2576, 0.6798, 0.2598, 0.6877, 0.2742, 0.6459, 0.2727, 0.6798, 0.2598, 0.7241, 0.2602, 0.7256, 0.275, 0.6877, 0.2742, 0.7606, 0.2604, 0.7971, 0.2602, 0.7956, 0.275, 0.7606, 0.2758, 0.8415, 0.2598, 0.883, 0.2576, 0.8754, 0.2727, 0.8335, 0.2742, 0.883, 0.2576, 0.9804, 0.256, 0.9796, 0.2768, 0.8754, 0.2727, 0.7241, 0.2602, 0.7606, 0.2604, 0.7606, 0.2758, 0.7256, 0.275, 0.5077, 0.2971, 0.4411, 0.1825, 0.5084, 0.1262, 0.5084, 0.1262, 0.4411, 0.1825, 0.4179, 0.1112, 0.4051, 0.05566, 0.5084, 0.1262, 0.4179, 0.1112, 0.4179, 0.1112, 0.3496, 0.07845, 0.4051, 0.05566, 0.4051, 0.05566, 0.3496, 0.07845, 0.351, 0.04375, 0.2966, 0.05143, 0.351, 0.04375, 0.3496, 0.07845, 0.3496, 0.07845, 0.2786, 0.1054, 0.2966, 0.05143, 0.2966, 0.05143, 0.2786, 0.1054, 0.2409, 0.07923, 0.1874, 0.1138, 0.2409, 0.07923, 0.2786, 0.1054, 0.2497, 0.1752, 0.1874, 0.1138, 0.2786, 0.1054, 0.1874, 0.1138, 0.2497, 0.1752, 0.1724, 0.2849, 0.1724, 0.2849, 0.2497, 0.1752, 0.277, 0.2449, 0.2636, 0.3021, 0.1724, 0.2849, 0.277, 0.2449, 0.277, 0.2449, 0.3418, 0.2695, 0.3403, 0.3132, 0.2636, 0.3021, 0.277, 0.2449, 0.3403, 0.3132, 0.5377, 0.7352, 0.4585, 0.9228, 0.4406, 0.7644])
me_icosphere.materials.append(mat_material_001)
me_icosphere.materials.append(mat_material_002)
me_icosphere.materials.append(mat_material_003)
me_icosphere.materials.append(mat_material_004)
me_icosphere.materials.append(mat_material_005)
me_icosphere.materials.append(mat_material_006)
me_icosphere.materials.append(mat_material_007)
me_icosphere.use_remesh_fix_poles = True
me_icosphere.use_remesh_preserve_attributes = False
me_icosphere.update()
arm_armature = bpy.data.armatures.new('Armature')  # bones are not reproduced

# ---- objects
ob_empty = bpy.data.objects.new('Empty', None)
ob_icosphere = bpy.data.objects.new('Icosphere', me_icosphere)
ob_character = bpy.data.objects.new('Character', arm_armature)

# ---- transforms, parenting, visibility, modifiers, constraints
ob_empty.location = (-5.065, 0.1512, 2.41)
ob_empty.rotation_euler = (1.571, -0.0, 1.571)
ob_empty.empty_display_type = 'IMAGE'
ob_empty.empty_display_size = 5.0
ob_empty.empty_image_depth = 'BACK'
ob_empty.show_empty_image_perspective = False
ob_empty.empty_image_side = 'FRONT'
ob_icosphere.parent = ob_character
ob_icosphere.location = (0.0, 0.0, 0.0)
ob_icosphere.rotation_euler = (0.0, -0.0, -1.571)
_vg = ob_icosphere.vertex_groups.new(name='root')
for _i, _w in zip([24, 26, 30, 31, 35, 36, 37, 39, 42, 43, 44, 46, 47, 48, 49, 50, 57, 61, 62, 63, 64, 65, 76, 78, 139, 146, 150, 151, 152, 153, 154, 155, 156, 157, 158, 159, 160, 161, 162, 163, 164, 165, 166, 167, 168, 169, 170, 171, 172, 173, 174, 175, 176, 177, 178, 179, 180, 181, 182, 183, 184, 185, 186, 187, 188, 189, 190, 191, 192, 193, 194, 195, 196, 197, 198, 199, 200, 201, 202, 203, 204, 205, 206, 207, 208, 209, 218, 219, 220, 221, 222, 223, 224, 225], [0.3962, 0.3916, 0.00167, 0.3295, 0.02679, 0.1023, 0.01416, 0.01656, 0.0, 0.04528, 0.0, 0.4954, 0.4272, 0.4915, 0.4941, 0.4955, 0.0, 0.1348, 0.3473, 1.0, 0.3507, 1.0, 0.0, 0.0, 0.0, 3.721e-05, 0.0003297, 0.01717, 6.279e-05, 1.562e-05, 0.07806, 0.07934, 0.673, 4.005e-09, 0.2741, 6.484e-08, 0.1443, 1.816e-05, 0.08446, 1.315e-07, 0.06405, 6.2e-06, 0.08058, 0.00859, 0.3697, 0.01733, 0.2656, 0.039, 0.07378, 0.06907, 0.06616, 0.06617, 0.06936, 0.07484, 0.07455, 0.07502, 0.07112, 0.067, 0.06428, 0.06414, 0.06668, 0.07117, 0.05915, 0.05877, 0.05885, 0.05823, 0.05758, 0.05705, 0.05713, 0.05796, 0.05807, 0.05775, 0.05787, 0.05772, 0.0574, 0.05672, 0.05669, 0.05695, 9.408e-06, 6.353e-06, 9.133e-06, 0.0, 0.0007286, 0.04458, 1.169e-05, 2.927e-10, 0.04513, 0.0003314, 0.2962, 0.05728, 0.05961, 0.05701, 0.06118, 0.07144]): _vg.add([_i], _w, 'REPLACE')
_vg = ob_icosphere.vertex_groups.new(name='spine1')
for _i, _w in zip([0, 7, 8, 9, 10, 11, 24, 25, 26, 27, 28, 29, 30, 31, 35, 36, 37, 38, 39, 40, 41, 42, 44, 45, 46, 47, 48, 49, 50, 51, 52, 53, 54, 55, 56, 58, 59, 60, 61, 62, 63, 64, 66, 68, 70, 78, 80, 143, 146, 147, 150, 151, 152, 153, 154, 155, 156, 157, 158, 159, 160, 161, 162, 163, 164, 165, 166, 167, 168, 169, 170, 171, 172, 173, 174, 175, 176, 177, 178, 179, 180, 181, 182, 183, 184, 185, 186, 187, 188, 189, 190, 191, 192, 193, 194, 195, 196, 197, 198, 199, 200, 201, 202, 203, 204, 205, 206, 207, 208, 209, 218, 219, 220, 221, 222, 223, 224, 225], [0.02707, 0.02696, 0.06575, 0.07943, 0.01461, 0.007714, 0.3906, 0.5779, 0.4627, 0.5996, 0.09117, 0.09895, 0.6768, 0.6157, 0.1081, 0.6769, 0.6934, 0.178, 0.1292, 0.06044, 0.08059, 0.04006, 0.03864, 0.1144, 0.4241, 0.498, 0.4323, 0.4993, 0.4819, 0.4588, 0.2134, 0.1534, 0.2104, 0.4716, 0.07354, 0.008502, 0.02038, 0.06197, 0.6522, 0.003746, 0.0, 0.403, 0.05321, 0.06105, 0.03198, 0.02107, 0.05696, 0.05791, 0.04904, 0.05313, 0.06141, 0.05663, 0.03685, 0.05219, 0.0008854, 0.001204, 0.0003738, 2.463e-05, 0.00354, 2.228e-06, 0.0008883, 0.02586, 0.006426, 2.639e-07, 0.004502, 0.01308, 0.01488, 6.801e-06, 0.004357, 5.934e-08, 1.822e-05, 5.995e-07, 0.0001273, 7.422e-05, 2.126e-06, 7.273e-10, 7.918e-09, 6.768e-07, 1.36e-05, 7.381e-06, 0.00441, 2.46e-05, 2.67e-07, 1.539e-05, 3.138e-08, 1.398e-06, 7.419e-06, 0.0002204, 0.06176, 7.353e-09, 8.645e-05, 0.0002057, 0.004504, 0.0002641, 0.0009174, 0.00092, 0.0759, 0.001598, 2.106e-06, 0.0002368, 9.51e-05, 1.221e-08, 0.0004687, 6.35e-07, 9.479e-07, 6.255e-06, 3.118e-08, 3.012e-05, 0.0007049, 0.0001245, 0.3989, 0.4251, 0.5747, 0.3846, 0.3204, 0.2468, 0.3259, 0.3243]): _vg.add([_i], _w, 'REPLACE')
_vg = ob_icosphere.vertex_groups.new(name='spine2')
for _i, _w in zip([8, 24, 25, 27, 29, 30, 35, 36, 39, 40, 43, 50, 51, 52, 53, 54, 55, 143, 146, 147, 150, 151, 152, 153, 158, 160, 161, 162, 218, 225], [0.03207, 0.01661, 0.432, 0.4418, 0.006929, 0.4762, 0.03274, 0.0, 0.0197, 0.01824, 0.0003696, 0.007963, 0.4961, 0.4981, 0.4943, 0.4953, 0.4999, 0.04146, 0.0, 0.02906, 0.0001051, 3.284e-05, 1.22e-05, 6.639e-07, 0.01358, 0.08943, 0.005642, 0.02662, 0.02845, 0.01424]): _vg.add([_i], _w, 'REPLACE')
_vg = ob_icosphere.vertex_groups.new(name='head')
for _i, _w in zip([0, 1, 2, 3, 4, 5, 6, 7, 8, 9, 10, 11, 12, 13, 14, 15, 16, 17, 18, 19, 20, 21, 22, 23, 24, 25, 26, 27, 28, 29, 30, 31, 32, 33, 34, 35, 36, 37, 38, 39, 40, 41, 42, 43, 44, 45, 50, 51, 52, 53, 54, 55, 56, 57, 58, 59, 60, 61, 66, 67, 69, 70, 72, 73, 74, 75, 76, 77, 78, 79, 80, 81, 82, 90, 113, 114, 115, 121, 122, 123, 128, 129, 130, 137, 139, 140, 141, 142, 143, 144, 145, 146, 147, 148, 149, 150, 151, 152, 153, 211, 213, 214, 215, 216, 217, 218, 220, 225], [0.8381, 0.8117, 0.7683, 0.9615, 0.9546, 0.9309, 0.9864, 0.7674, 0.311, 0.7016, 0.498, 0.8212, 0.78, 0.8972, 0.92, 0.924, 0.9007, 0.9132, 0.9621, 0.9648, 0.9227, 0.9746, 0.9822, 0.9805, 0.03629, 8.043e-07, 0.005192, 0.002328, 0.02521, 0.00413, 0.1345, 0.0413, 0.9827, 0.918, 0.8927, 0.503, 0.01776, 0.09105, 0.4944, 0.4676, 5.228e-08, 0.000672, 0.001815, 0.001984, 5.734e-09, 0.1145, 0.01333, 1.662e-05, 0.0, 0.0, 0.0, 9.44e-05, 0.0002806, 7.682e-05, 0.2784, 0.008748, 0.01919, 0.005071, 0.0, 0.0, 0.0, 3.827e-05, 0.05532, 0.0, 0.1709, 0.0, 0.0007924, 0.0, 0.001097, 0.0, 0.0, 0.0, 0.0, 0.0, 0.0, 0.0, 0.0, 0.0, 0.0, 0.0, 0.0, 0.0, 0.0, 0.0, 0.8341, 0.9369, 0.7861, 0.9274, 0.3864, 0.915, 0.9295, 0.0, 0.4381, 0.8997, 0.9298, 3.515e-07, 0.0002564, 0.004501, 1.75e-07, 0.0, 0.0, 0.0, 0.0, 0.0, 0.0, 0.01992, 0.02371, 0.001903]): _vg.add([_i], _w, 'REPLACE')
_vg = ob_icosphere.vertex_groups.new(name='shoulder.l')
for _i, _w in zip([0, 1, 2, 5, 7, 8, 9, 10, 11, 12, 13, 14, 15, 16, 17, 20, 24, 25, 26, 27, 28, 29, 30, 31, 33, 34, 35, 36, 37, 38, 39, 40, 41, 42, 43, 44, 45, 46, 47, 48, 49, 50, 51, 52, 53, 54, 55, 56, 57, 58, 59, 60, 61, 62, 66, 68, 70, 72, 74, 75, 76, 78, 80, 139, 140, 141, 142, 143, 144, 145, 146, 147, 148, 149, 150, 151, 152, 153, 154, 155, 157, 158, 159, 160, 161, 162, 163, 164, 165, 166, 167, 168, 169, 170, 171, 172, 173, 174, 175, 176, 177, 178, 179, 180, 181, 182, 183, 184, 185, 186, 187, 188, 189, 190, 191, 192, 193, 194, 195, 196, 197, 198, 199, 200, 201, 202, 203, 204, 205, 206, 207, 208, 209, 210, 211, 212, 213, 214, 218, 219, 220, 221, 222, 223, 224, 225], [0.01874, 0.0001397, 0.006793, 0.00296, 0.001163, 0.0, 3.456e-08, 0.0001854, 0.002978, 8.325e-05, 0.0007504, 0.001073, 0.01397, 0.001753, 0.005774, 0.03286, 0.03428, 0.01234, 0.002532, 0.006164, 0.00083, 6.802e-05, 0.06229, 0.02745, 0.01708, 0.001403, 0.01098, 0.01973, 0.07208, 0.08047, 0.002368, 0.3646, 8.445e-05, 0.4092, 0.0001613, 0.004583, 3.175e-06, 0.0001387, 0.001541, 0.003011, 0.0, 0.003408, 0.000252, 0.02007, 0.02194, 1.047e-06, 0.004185, 2.942e-14, 0.1318, 0.09724, 0.02793, 4.554e-06, 0.02611, 4.621e-05, 0.5535, 0.2278, 0.2242, 0.5401, 0.2488, 0.0, 0.1235, 0.1371, 0.1971, 0.0002276, 0.00963, 3.388e-05, 0.02771, 0.002521, 0.03652, 0.02521, 0.001962, 0.01603, 0.007077, 0.02467, 1.264e-05, 0.001323, 0.003723, 0.06769, 0.01342, 0.01085, 0.02658, 0.01516, 0.03737, 0.02446, 0.005766, 2.355e-07, 0.0001004, 2.412e-06, 0.0002368, 9.84e-08, 3.748e-06, 6.783e-05, 0.001963, 0.02529, 0.04409, 0.01707, 0.0008836, 0.002016, 0.00223, 0.01646, 0.0122, 0.01186, 0.009621, 0.01519, 0.002599, 0.0007556, 0.001554, 0.01344, 0.0103, 0.004494, 0.004161, 0.0002514, 0.001246, 0.001715, 0.0005929, 0.0003147, 0.003949, 0.003778, 0.003928, 0.0009022, 0.0004353, 0.0002916, 0.002535, 0.003333, 0.003634, 6.799e-05, 0.04294, 0.0002006, 0.02784, 0.0005714, 0.0003269, 0.005399, 0.03717, 0.02015, 0.002729, 0.008521, 0.03312, 0.0, 0.03213, 0.0008741, 0.01425, 2.411e-05, 0.0001963, 6.512e-05, 0.0001019, 7.47e-06]): _vg.add([_i], _w, 'REPLACE')
_vg = ob_icosphere.vertex_groups.new(name='upperarm.l')
for _i, _w in zip([0, 1, 2, 8, 9, 10, 11, 12, 14, 15, 17, 24, 25, 26, 27, 28, 29, 30, 31, 35, 36, 37, 38, 39, 40, 41, 42, 45, 46, 47, 48, 49, 50, 51, 52, 53, 54, 55, 56, 57, 58, 59, 60, 61, 66, 67, 68, 69, 70, 71, 72, 73, 74, 75, 76, 77, 78, 79, 80, 81, 139, 141, 143, 146, 147, 150, 151, 152, 153, 154, 155, 156, 157, 158, 159, 160, 161, 162, 163, 164, 165, 166, 167, 168, 169, 170, 171, 172, 173, 174, 175, 176, 177, 178, 179, 180, 181, 182, 183, 184, 185, 186, 187, 188, 189, 190, 191, 192, 193, 194, 195, 196, 197, 198, 199, 200, 201, 202, 203, 204, 205, 206, 207, 208, 209, 210, 211, 212, 213, 214, 215, 216, 217, 218, 219, 220, 221, 222, 223, 224, 225], [0.02156, 1.387e-05, 0.02716, 0.0, 0.0006486, 0.01229, 0.04331, 0.05243, 0.007658, 0.0, 0.005587, 0.008467, 0.02372, 1.534e-05, 0.02953, 0.09148, 0.09796, 0.03411, 0.02009, 0.0001834, 0.03102, 0.03485, 0.05539, 0.00222, 0.02144, 0.001448, 0.01144, 0.03805, 0.0003728, 0.006468, 0.001391, 1.482e-05, 0.04622, 0.006852, 0.06146, 0.06676, 0.02787, 4.363e-05, 0.0344, 0.4329, 0.3409, 0.0007293, 0.1742, 0.03077, 0.3346, 0.3249, 0.1945, 0.3542, 0.001926, 0.3597, 0.3069, 0.345, 0.1575, 0.3225, 0.7244, 0.2855, 0.7226, 0.2586, 0.6767, 0.2848, 0.01066, 0.02868, 0.002434, 0.01116, 0.005445, 0.02628, 2.432e-05, 0.0151, 5.966e-05, 0.0, 0.00685, 0.0, 0.02123, 0.007049, 0.0008737, 0.007339, 0.0004349, 0.01377, 6.041e-05, 0.004567, 1.011e-08, 0.01318, 0.0, 0.0001198, 0.01953, 4.616e-05, 0.03422, 0.0002009, 0.001216, 0.0007887, 0.006752, 0.005847, 0.0002795, 0.0002311, 0.005779, 0.0001458, 0.003561, 0.0004849, 0.001238, 0.007625, 5.996e-05, 0.0007264, 0.0007488, 9.823e-05, 2.412e-06, 0.0003061, 0.001518, 0.0009236, 0.0006155, 0.0002535, 0.000537, 3.665e-08, 3.462e-05, 2.109e-05, 0.0007329, 0.0004882, 0.0003351, 0.0004343, 0.007017, 0.0004036, 0.02247, 7.322e-05, 6.717e-05, 8.061e-06, 0.0001754, 0.6665, 0.6503, 0.6367, 0.6265, 0.661, 0.7123, 0.7433, 0.721, 0.07019, 0.07715, 0.016, 0.1261, 0.01408, 0.01024, 0.003841, 0.009831]): _vg.add([_i], _w, 'REPLACE')
_vg = ob_icosphere.vertex_groups.new(name='lowerarm.l')
for _i, _w in zip([66, 67, 68, 69, 70, 71, 72, 73, 74, 75, 76, 77, 79, 80, 81, 82, 83, 84, 85, 86, 87, 88, 89, 90, 91, 92, 93, 94, 95, 96, 97, 98, 99, 100, 101, 102, 103, 104, 105, 210, 211, 212, 213, 214, 215, 216, 217], [0.008823, 0.6541, 0.01633, 0.6228, 0.01067, 0.614, 0.01542, 0.6256, 0.01014, 0.657, 0.004052, 0.7039, 0.7339, 0.003203, 0.7042, 0.9486, 0.9445, 0.9413, 0.9405, 0.9427, 0.9473, 0.9512, 0.9515, 0.8071, 0.8035, 0.7999, 0.798, 0.7991, 0.803, 0.8072, 0.8088, 0.07226, 0.07215, 0.07226, 0.07246, 0.07269, 0.07286, 0.07283, 0.07256, 0.2904, 0.3126, 0.3214, 0.3186, 0.3012, 0.2683, 0.2415, 0.2575]): _vg.add([_i], _w, 'REPLACE')
_vg = ob_icosphere.vertex_groups.new(name='hand.l')
for _i, _w in zip([82, 83, 84, 85, 86, 87, 88, 89, 90, 91, 92, 93, 94, 95, 96, 97, 98, 99, 100, 101, 102, 103, 104, 105, 106, 107, 108, 109, 110, 111, 112, 113, 114, 115, 116, 117, 118, 119, 120, 121, 122, 123, 124, 125, 126, 127, 128, 129, 130, 131, 132, 133, 134, 135, 136, 137, 138], [0.02711, 0.03176, 0.0362, 0.03823, 0.03655, 0.03173, 0.02666, 0.0248, 0.1871, 0.1898, 0.1929, 0.1949, 0.1944, 0.1914, 0.1878, 0.1861, 0.9272, 0.9273, 0.9271, 0.9269, 0.9267, 0.9266, 0.9267, 0.927, 0.9802, 0.9803, 0.9806, 0.9809, 0.981, 0.9808, 0.9805, 0.9802, 0.99, 0.9901, 0.9904, 0.9906, 0.9907, 0.9906, 0.9903, 0.9901, 0.9957, 0.9958, 0.996, 0.9962, 0.9963, 0.9962, 0.996, 0.9958, 0.9982, 0.9982, 0.9982, 0.9984, 0.9984, 0.9984, 0.9982, 0.9982, 0.9988]): _vg.add([_i], _w, 'REPLACE')
_vg = ob_icosphere.vertex_groups.new(name='shoulder.r')
for _i, _w in zip([7, 8, 29, 35, 37, 39, 146, 150, 151, 152, 153], [0.02207, 0.00398, 0.01208, 0.1197, 0.006064, 0.1474, 0.02951, 0.03886, 0.01613, 0.01546, 0.02055]): _vg.add([_i], _w, 'REPLACE')
_vg = ob_icosphere.vertex_groups.new(name='upperarm.r')
_vg = ob_icosphere.vertex_groups.new(name='lowerarm.r')
_vg = ob_icosphere.vertex_groups.new(name='hand.r')
_vg = ob_icosphere.vertex_groups.new(name='upperleg.l')
for _i, _w in zip([24, 25, 26, 27, 30, 31, 36, 46, 47, 48, 49, 50, 51, 52, 53, 54, 55, 61, 62, 64, 154, 155, 156, 157, 158, 159, 160, 161, 162, 163, 164, 165, 166, 167, 168, 169, 170, 171, 172, 173, 174, 175, 176, 177, 178, 179, 180, 181, 182, 183, 184, 185, 186, 187, 188, 189, 190, 191, 192, 193, 194, 195, 196, 197, 198, 199, 200, 201, 202, 203, 204, 205, 206, 207, 208, 209, 218, 219, 220, 221, 222, 223, 224, 225], [0.04643, 0.05375, 0.001357, 0.02233, 0.02646, 0.1153, 0.06026, 0.01455, 0.01722, 0.002435, 0.02092, 0.01052, 0.03148, 0.0001369, 0.03415, 0.02, 0.02412, 0.06544, 0.05492, 0.155, 6.953e-07, 7.538e-08, 0.961, 0.4938, 0.9843, 0.4999, 0.9887, 0.5, 0.9892, 0.4998, 0.9874, 0.4994, 0.996, 0.4996, 0.9963, 0.5, 0.9998, 0.4992, 6.889e-05, 0.0008041, 0.0009339, 0.000623, 0.003732, 7.387e-05, 0.0, 1.483e-07, 2.836e-07, 1.082e-05, 0.0005825, 0.0008927, 1.532e-05, 4.746e-05, 0.0002118, 4.335e-12, 2.16e-07, 1.738e-08, 5.732e-06, 0.0, 5.012e-06, 0.000318, 0.003441, 0.002573, 4.824e-06, 0.0001899, 0.001241, 0.002687, 0.0003949, 0.002244, 0.4192, 0.3603, 0.4278, 0.342, 0.3795, 0.4049, 0.4606, 0.4876, 0.03558, 0.1315, 0.00542, 0.1881, 0.1865, 0.2725, 0.3082, 0.0964]): _vg.add([_i], _w, 'REPLACE')
_vg = ob_icosphere.vertex_groups.new(name='lowerleg.l')
for _i, _w in zip([154, 155, 172, 173, 174, 175, 176, 177, 178, 179, 180, 181, 182, 183, 184, 185, 186, 187, 188, 189, 190, 191, 192, 193, 194, 195, 196, 197, 198, 199, 200, 201, 202, 203, 204, 205, 206, 207, 208, 209], [0.8031, 0.9725, 0.9991, 0.9641, 0.7149, 0.7751, 0.9908, 0.9963, 0.997, 1.0, 1.0, 0.9883, 0.9912, 0.9893, 0.9882, 0.9967, 0.9818, 0.9991, 0.999, 0.9853, 1.0, 0.9997, 1.0, 1.0, 0.9968, 0.984, 0.9993, 0.9997, 0.9943, 0.9942, 0.9925, 0.9999, 0.4415, 0.4324, 0.3296, 0.3892, 0.4467, 0.4967, 0.4076, 0.3257]): _vg.add([_i], _w, 'REPLACE')
_vg = ob_icosphere.vertex_groups.new(name='upperleg.r')
for _i, _w in zip([9, 10, 25, 38, 41, 44, 45, 56, 57, 58, 74, 186, 187, 188, 189, 192, 193, 194, 195, 196, 197, 200, 201], [0.02719, 0.0, 0.0, 0.007947, 0.004773, 0.01201, 0.001035, 0.0, 0.0, 0.0, 0.0, 0.0, 0.0, 0.0, 0.0, 0.0, 0.0, 0.0, 0.0, 0.0, 0.0, 0.0, 0.0]): _vg.add([_i], _w, 'REPLACE')
_vg = ob_icosphere.vertex_groups.new(name='lowerleg.r')
for _i, _w in zip([24, 46, 47, 48, 49, 50, 154, 155, 156, 157, 158, 159, 160, 161, 162, 163, 164, 165, 166, 167, 168, 169, 170, 171, 172, 173, 174, 175, 176, 177, 178, 179, 180, 181, 182, 183, 184, 185, 186, 187, 188, 189, 190, 191, 192, 193, 194, 195, 196, 197, 198, 199, 200, 201, 202, 203, 204, 205, 206, 207, 208, 209, 218, 219, 221, 222, 223, 224, 225], [0.0, 0.0, 0.001266, 1.483e-06, 0.007084, 0.005667, 0.0005763, 1.2e-06, 0.02073, 0.002993, 0.01955, 0.001047, 0.004158, 0.007102, 0.001486, 0.0005511, 1.602e-06, 0.006847, 0.005534, 0.001689, 0.02242, 1.304e-06, 0.0001348, 0.0003625, 1.196e-05, 2.751e-08, 0.004172, 0.000799, 0.0004233, 0.0002274, 0.0002383, 2.76e-06, 1.146e-05, 0.0005468, 1.599e-05, 2.292e-05, 0.004525, 0.002455, 5.299e-08, 7.169e-05, 1.387e-09, 2.869e-06, 1.191e-05, 1.046e-06, 0.0004025, 0.0002176, 1.767e-05, 0.001531, 2.609e-05, 2.51e-07, 0.05294, 0.006245, 0.01194, 0.0002615, 0.0004484, 0.0003365, 0.03658, 0.000969, 1.908e-05, 0.00235, 0.000417, 0.005799, 4.666e-05, 0.006414, 0.0005226, 0.002509, 0.00067, 0.00321, 4.141e-05]): _vg.add([_i], _w, 'REPLACE')
_m = ob_icosphere.modifiers.new('Mirror', 'MIRROR')
_m.use_axis = (False, True, False)
_m.use_clip = True
_m = ob_icosphere.modifiers.new('Armature', 'ARMATURE')
_m.object = ob_character
ob_character.location = (0.0, 0.0, 0.0)
ob_character.show_in_front = True

# ---- collection membership
col_collection.objects.link(ob_empty)
col_collection.objects.link(ob_icosphere)
col_collection.objects.link(ob_character)

# ---- scene / render settings (as saved in the file)
scene.frame_start = 1; scene.frame_end = 30; scene.frame_set(1)
scene.render.engine = 'BLENDER_EEVEE_NEXT'
scene.cycles.sampling_pattern = 'TABULATED_SOBOL'
scene.cycles.use_light_tree = False
scene.view_settings.view_transform = 'Filmic'
bpy.context.view_layer.update()

# ---- added for rendering (the .blend has no active camera and no usable light): camera, sun
cam_auto = bpy.data.cameras.new('AutoCamera')
cam_auto.lens = 50.0
cam_auto.sensor_width = 36.0
cam_auto.clip_end = 1000.0
ob_auto_camera = bpy.data.objects.new('AutoCamera', cam_auto)
scene.collection.objects.link(ob_auto_camera)
ob_auto_camera.location = (5.93967, -6.90605, 6.9121)
ob_auto_camera.rotation_euler = (1.09748, -7.21219e-08, 0.694738)
scene.camera = ob_auto_camera
light_auto_sun = bpy.data.lights.new('AutoSun', 'SUN')
light_auto_sun.energy = 3.0
light_auto_sun.angle = 0.0523599
ob_auto_sun = bpy.data.objects.new('AutoSun', light_auto_sun)
scene.collection.objects.link(ob_auto_sun)
ob_auto_sun.rotation_euler = (0.872665, 0.174533, 0.523599)
bpy.context.view_layer.update()
